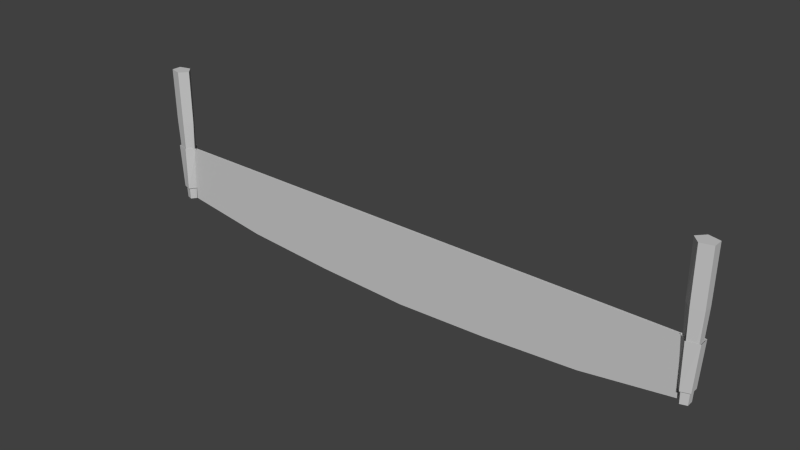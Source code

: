 # Source: bucksaw.blend  (saved by Blender 2.78.0; exported with 4.5.12 LTS)
import bpy
from mathutils import Matrix  # noqa: F401  (used for matrix-valued properties, if any)

bpy.ops.wm.read_factory_settings(use_empty=True)
scene = bpy.context.scene
scene.name = 'Scene'

# ---- collections
col_collection_1 = bpy.data.collections.new('Collection 1'); scene.collection.children.link(col_collection_1)

# ---- materials (node trees are filled in below, after node groups)
mat_dural_items_tools_tool_handle_old_texture = bpy.data.materials.new('/dural/items/tools/tool_handle_old/texture')
mat_dural_items_tools_tool_handle_old_texture.alpha_threshold = 0.0
mat_dural_items_tools_tool_handle_old_texture.use_transparent_shadow = False
mat_dural_items_tools_tool_handle_old_texture.diffuse_color = (0.5882, 0.5882, 0.5882, 1.0)
mat_dural_items_tools_tool_handle_old_texture.specular_color = (0.0, 0.0, 0.0)
mat_dural_items_tools_tool_handle_old_texture.roughness = 0.5
mat_dural_items_tools_tool_handle_old_texture.line_color = (0.0, 0.0, 0.0, 1.0)
mat_dural_items_tools_tool_head_texture = bpy.data.materials.new('/dural/items/tools/tool_head/texture')
mat_dural_items_tools_tool_head_texture.alpha_threshold = 0.0
mat_dural_items_tools_tool_head_texture.use_transparent_shadow = False
mat_dural_items_tools_tool_head_texture.diffuse_color = (0.5882, 0.5882, 0.5882, 1.0)
mat_dural_items_tools_tool_head_texture.specular_color = (0.0, 0.0, 0.0)
mat_dural_items_tools_tool_head_texture.roughness = 0.5
mat_dural_items_tools_tool_head_texture.line_color = (0.0, 0.0, 0.0, 1.0)

# ---- material node trees

# ---- world
world_world = bpy.data.worlds.new('World'); scene.world = world_world
world_world.color = (0.05088, 0.05088, 0.05088)
world_world.use_sun_shadow = False
world_world.sun_shadow_jitter_overblur = 0.0
world_world.cycles.sampling_method = 'NONE'
world_world.cycles.sample_map_resolution = 256

# ---- meshes
me_bucksaw = bpy.data.meshes.new('bucksaw')
me_bucksaw.from_pydata([(0.9675, 6.249e-10, -0.004651), (1.917, -1.974e-05, -0.1016), (1.613, -2.892e-05, -0.1467), (1.29, -3.349e-05, -0.1691), (0.9675, -3.593e-05, -0.1811), (0.6449, -3.349e-05, -0.1691), (0.3224, -2.892e-05, -0.1467), (0.01769, -1.974e-05, -0.1016), (1.908, 1.974e-05, 0.09226), (1.595, 1.974e-05, 0.09226), (1.281, 1.974e-05, 0.09226), (0.9675, 1.974e-05, 0.09226), (0.6538, 1.974e-05, 0.09226), (0.3402, 1.974e-05, 0.09226), (0.02682, 1.974e-05, 0.09226), (1.917, 0.007733, -0.1016), (1.613, 0.007724, -0.1467), (1.29, 0.007719, -0.1691), (0.9675, 0.007717, -0.1811), (0.6449, 0.007719, -0.1691), (0.3224, 0.007724, -0.1467), (0.01769, 0.007733, -0.1016), (1.908, 0.007773, 0.09226), (1.595, 0.007773, 0.09226), (1.281, 0.007773, 0.09226), (0.9675, 0.007773, 0.09226), (0.6538, 0.007773, 0.09226), (0.3402, 0.007773, 0.09226), (0.02682, 0.007773, 0.09226), (0.01862, 0.003496, -0.0622), (0.0001754, 0.02889, -0.0622), (-0.02964, 0.01919, -0.0622), (-0.02964, -0.0122, -0.06219), (0.0001754, -0.02189, -0.06219), (0.02924, 0.003528, 0.09342), (0.003343, 0.0301, 0.09342), (-0.03821, 0.01994, 0.09342), (-0.03821, -0.01289, 0.09342), (0.003343, -0.02304, 0.09343), (0.01136, 0.003488, -0.1048), (-0.002061, 0.02192, -0.1048), (-0.02368, 0.01488, -0.1048), (-0.02368, -0.007905, -0.1048), (-0.002061, -0.01494, -0.1048), (0.02682, 0.003548, 0.1899), (0.002784, 0.02843, 0.1899), (-0.03635, 0.01893, 0.1899), (-0.03635, -0.01183, 0.1899), (0.002784, -0.02134, 0.1899), (0.02794, 0.003586, 0.376), (0.00297, 0.03068, 0.376), (-0.03709, 0.02033, 0.376), (-0.03709, -0.01316, 0.376), (0.00297, -0.02351, 0.376), (1.911, 0.003496, -0.0622), (1.929, -0.02189, -0.06219), (1.959, -0.0122, -0.06219), (1.959, 0.01919, -0.0622), (1.929, 0.02889, -0.0622), (1.9, 0.003528, 0.09342), (1.926, -0.02304, 0.09343), (1.967, -0.01289, 0.09342), (1.967, 0.01994, 0.09342), (1.926, 0.0301, 0.09342), (1.918, 0.003488, -0.1048), (1.931, -0.01494, -0.1048), (1.953, -0.007905, -0.1048), (1.953, 0.01488, -0.1048), (1.931, 0.02192, -0.1048), (1.902, 0.003548, 0.1899), (1.926, -0.02134, 0.1899), (1.965, -0.01183, 0.1899), (1.965, 0.01893, 0.1899), (1.926, 0.02843, 0.1899), (1.901, 0.003586, 0.376), (1.926, -0.02351, 0.376), (1.966, -0.01316, 0.376), (1.966, 0.02033, 0.376), (1.926, 0.03068, 0.376), (0.9675, 1.075e-09, -0.004651), (1.917, -1.973e-05, -0.1016), (1.613, -2.892e-05, -0.1467), (1.29, -3.349e-05, -0.1691), (0.9675, -3.593e-05, -0.1811), (0.6449, -3.349e-05, -0.1691), (0.3224, -2.892e-05, -0.1467), (0.01769, -1.973e-05, -0.1016), (1.908, 1.974e-05, 0.09226), (1.595, 1.974e-05, 0.09226), (1.281, 1.974e-05, 0.09226), (0.9675, 1.974e-05, 0.09226), (0.6538, 1.974e-05, 0.09226), (0.3402, 1.974e-05, 0.09226), (0.02682, 1.974e-05, 0.09226), (1.917, 0.007733, -0.1016), (1.613, 0.007724, -0.1467), (1.29, 0.007719, -0.1691), (0.9675, 0.007717, -0.1811), (0.6449, 0.007719, -0.1691), (0.3224, 0.007724, -0.1467), (0.01769, 0.007733, -0.1016), (1.908, 0.007773, 0.09226), (1.595, 0.007773, 0.09226), (1.281, 0.007773, 0.09226), (0.9675, 0.007773, 0.09226), (0.6538, 0.007773, 0.09226), (0.3402, 0.007773, 0.09226), (0.02682, 0.007773, 0.09226), (0.01862, 0.003496, -0.0622), (0.0001754, 0.02889, -0.0622), (-0.02964, 0.01919, -0.0622), (-0.02964, -0.0122, -0.06219), (0.0001754, -0.02189, -0.06219), (0.02924, 0.003528, 0.09342), (0.003343, 0.0301, 0.09342), (-0.03821, 0.01994, 0.09342), (-0.03821, -0.01289, 0.09342), (0.003343, -0.02304, 0.09343), (0.01136, 0.003488, -0.1048), (-0.002061, 0.02192, -0.1048), (-0.02368, 0.01488, -0.1048), (-0.02368, -0.007905, -0.1048), (-0.002061, -0.01494, -0.1048), (0.02682, 0.003548, 0.1899), (0.002784, 0.02843, 0.1899), (-0.03635, 0.01893, 0.1899), (-0.03635, -0.01183, 0.1899), (0.002784, -0.02134, 0.1899), (0.02794, 0.003586, 0.376), (0.00297, 0.03068, 0.376), (-0.03709, 0.02033, 0.376), (-0.03709, -0.01316, 0.376), (0.00297, -0.02351, 0.376), (1.911, 0.003496, -0.0622), (1.929, -0.02189, -0.06219), (1.959, -0.0122, -0.06219), (1.959, 0.01919, -0.0622), (1.929, 0.02889, -0.0622), (1.9, 0.003528, 0.09342), (1.926, -0.02304, 0.09343), (1.967, -0.01289, 0.09342), (1.967, 0.01994, 0.09342), (1.926, 0.0301, 0.09342), (1.918, 0.003488, -0.1048), (1.931, -0.01494, -0.1048), (1.953, -0.007905, -0.1048), (1.953, 0.01488, -0.1048), (1.931, 0.02192, -0.1048), (1.902, 0.003548, 0.1899), (1.926, -0.02134, 0.1899), (1.965, -0.01183, 0.1899), (1.965, 0.01893, 0.1899), (1.926, 0.02843, 0.1899), (1.901, 0.003586, 0.376), (1.926, -0.02351, 0.376), (1.966, -0.01316, 0.376), (1.966, 0.02033, 0.376), (1.926, 0.03068, 0.376)], [], [(50, 51, 53, 49), (39, 40, 45, 44), (43, 39, 44, 48), (47, 48, 53, 52), (45, 46, 51, 50), (76, 77, 78, 75), (65, 64, 67, 66), (44, 45, 50, 49), (66, 67, 72, 71), (70, 71, 76, 75), (41, 42, 47, 46), (53, 51, 52), (71, 72, 77, 76), (42, 39, 43), (98, 105, 104, 97), (72, 73, 78, 77), (69, 70, 75, 74), (64, 65, 70, 69), (46, 47, 52, 51), (67, 68, 73, 72), (68, 64, 69, 73), (65, 66, 71, 70), (40, 41, 46, 45), (40, 39, 42, 41), (78, 74, 75), (73, 69, 74, 78), (42, 43, 48, 47), (67, 64, 68), (110, 111, 116, 115), (133, 134, 139, 138), (100, 107, 106, 99), (88, 81, 80, 87), (96, 103, 102, 95), (108, 109, 114, 113), (134, 133, 136, 135), (136, 137, 142, 141), (134, 135, 140, 139), (135, 136, 141, 140), (111, 112, 117, 116), (97, 104, 103, 96), (137, 133, 138, 142), (112, 108, 113, 117), (99, 106, 105, 98), (93, 86, 85, 92), (90, 83, 82, 89), (111, 110, 109), (91, 84, 83, 90), (108, 112, 111, 109), (92, 85, 84, 91), (89, 82, 81, 88), (95, 102, 101, 94), (109, 110, 115, 114), (136, 133, 137), (48, 44, 49, 53)])
me_bucksaw.polygons.foreach_set('material_index', [0, 0, 0, 0, 0, 0, 0, 0, 0, 0, 0, 0, 0, 0, 1, 0, 0, 0, 0, 0, 0, 0, 0, 0, 0, 0, 0, 0, 1, 1, 1, 1, 1, 1, 1, 1, 1, 1, 1, 1, 1, 1, 1, 1, 1, 1, 1, 1, 1, 1, 1, 1, 1, 0])
_uv = me_bucksaw.uv_layers.new(name='UVMap')
_uv.uv.foreach_set('vector', [0.8269, 0.4961, 0.7541, 0.4736, 0.8269, 0.3784, 0.8719, 0.4372, 0.002043, 0.8135, 0.001964, 0.7626, 0.5021, 0.7627, 0.5021, 0.8134, 0.002123, 0.8644, 0.002043, 0.8135, 0.5021, 0.8134, 0.5022, 0.8642, 0.501, 0.9099, 0.5009, 0.8641, 0.7427, 0.864, 0.7427, 0.9098, 0.5011, 0.9971, 0.5011, 0.9511, 0.7427, 0.9511, 0.7427, 0.9971, 0.7541, 0.4736, 0.7541, 0.4008, 0.8269, 0.3784, 0.8269, 0.4961, 0.7987, 0.4963, 0.7538, 0.4376, 0.8713, 0.4013, 0.8713, 0.4739, 0.5009, 0.8129, 0.5008, 0.7616, 0.7427, 0.7617, 0.7427, 0.8129, 0.002255, 0.9507, 0.002192, 0.9098, 0.5022, 0.9097, 0.5022, 0.9507, 0.5011, 0.9971, 0.5011, 0.9511, 0.7427, 0.9511, 0.7427, 0.9971, 0.002255, 0.9507, 0.002192, 0.9098, 0.5022, 0.9097, 0.5022, 0.9507, 0.8269, 0.3784, 0.7541, 0.4736, 0.7541, 0.4008, 0.5011, 0.9511, 0.501, 0.9099, 0.7427, 0.9098, 0.7427, 0.9511, 0.8713, 0.4013, 0.7538, 0.4376, 0.7987, 0.3789, 0.5036, 0.005446, 0.5036, 0.3747, 0.2804, 0.3747, 0.2804, 0.005489, 0.501, 0.9099, 0.5009, 0.8641, 0.7427, 0.864, 0.7427, 0.9098, 0.5009, 0.8129, 0.5008, 0.7616, 0.7427, 0.7617, 0.7427, 0.8129, 0.002043, 0.8135, 0.001964, 0.7626, 0.5021, 0.7627, 0.5021, 0.8134, 0.5011, 0.9511, 0.501, 0.9099, 0.7427, 0.9098, 0.7427, 0.9511, 0.002192, 0.9098, 0.002123, 0.8644, 0.5022, 0.8642, 0.5022, 0.9097, 0.002123, 0.8644, 0.002043, 0.8135, 0.5021, 0.8134, 0.5022, 0.8642, 0.002325, 0.9964, 0.002255, 0.9507, 0.5022, 0.9507, 0.5022, 0.9964, 0.002325, 0.9964, 0.002255, 0.9507, 0.5022, 0.9507, 0.5022, 0.9964, 0.7987, 0.4963, 0.7538, 0.4376, 0.8713, 0.4013, 0.8713, 0.4739, 0.8269, 0.3784, 0.8719, 0.4372, 0.8269, 0.4961, 0.5009, 0.8641, 0.5009, 0.8129, 0.7427, 0.8129, 0.7427, 0.864, 0.002192, 0.9098, 0.002123, 0.8644, 0.5022, 0.8642, 0.5022, 0.9097, 0.8713, 0.4013, 0.7538, 0.4376, 0.7987, 0.3789, 0.3216, 0.1268, 0.3616, 0.1268, 0.3614, 0.3758, 0.3214, 0.3758, 0.4539, 0.1267, 0.5027, 0.1267, 0.5026, 0.3757, 0.4539, 0.3757, 0.5036, 0.005446, 0.5036, 0.3747, 0.2805, 0.3747, 0.2805, 0.005489, 0.5036, 0.3747, 0.5036, 0.005681, 0.2804, 0.005595, 0.2804, 0.3747, 0.5036, 0.005446, 0.5036, 0.3747, 0.2804, 0.3747, 0.2804, 0.005489, 0.4539, 0.1267, 0.5027, 0.1267, 0.5026, 0.3757, 0.4539, 0.3757, 0.7987, 0.4963, 0.7538, 0.4376, 0.8713, 0.4013, 0.8713, 0.4739, 0.3616, 0.1268, 0.4052, 0.1267, 0.4051, 0.3758, 0.3614, 0.3758, 0.2791, 0.1268, 0.3216, 0.1268, 0.3214, 0.3758, 0.279, 0.3758, 0.3216, 0.1268, 0.3616, 0.1268, 0.3614, 0.3758, 0.3214, 0.3758, 0.3616, 0.1268, 0.4052, 0.1267, 0.4051, 0.3758, 0.3614, 0.3758, 0.5036, 0.005681, 0.5036, 0.3747, 0.2805, 0.3747, 0.2805, 0.005595, 0.4052, 0.1267, 0.4539, 0.1267, 0.4539, 0.3757, 0.4051, 0.3758, 0.4052, 0.1267, 0.4539, 0.1267, 0.4539, 0.3757, 0.4051, 0.3758, 0.5036, 0.005446, 0.5036, 0.3747, 0.2805, 0.3747, 0.2805, 0.005489, 0.5036, 0.3747, 0.5036, 0.005446, 0.2805, 0.005489, 0.2805, 0.3747, 0.5036, 0.3747, 0.5036, 0.005681, 0.2805, 0.005595, 0.2805, 0.3747, 0.8713, 0.4013, 0.8713, 0.4739, 0.7987, 0.4963, 0.5036, 0.3747, 0.5036, 0.005446, 0.2804, 0.005489, 0.2804, 0.3747, 0.7538, 0.4376, 0.7987, 0.3789, 0.8713, 0.4013, 0.7987, 0.4963, 0.5036, 0.3747, 0.5036, 0.005446, 0.2805, 0.005489, 0.2805, 0.3747, 0.5036, 0.3747, 0.5036, 0.005446, 0.2804, 0.005489, 0.2804, 0.3747, 0.5036, 0.005681, 0.5036, 0.3747, 0.2804, 0.3747, 0.2804, 0.005595, 0.2791, 0.1268, 0.3216, 0.1268, 0.3214, 0.3758, 0.279, 0.3758, 0.8713, 0.4013, 0.7538, 0.4376, 0.7987, 0.3789, 0.5009, 0.8641, 0.5009, 0.8129, 0.7427, 0.8129, 0.7427, 0.864])
me_bucksaw.materials.append(mat_dural_items_tools_tool_handle_old_texture)
me_bucksaw.materials.append(mat_dural_items_tools_tool_head_texture)
me_bucksaw.use_remesh_preserve_volume = False
me_bucksaw.use_remesh_preserve_attributes = False
me_bucksaw.use_mirror_vertex_groups = False
me_bucksaw.update()

# ---- objects
ob_bucksaw = bpy.data.objects.new('bucksaw', me_bucksaw)

# ---- transforms, parenting, visibility, modifiers, constraints
ob_bucksaw.location = (0.0, 0.0, 0.0)
ob_bucksaw.lineart.crease_threshold = 0.0

# ---- collection membership
col_collection_1.objects.link(ob_bucksaw)

# ---- scene / render settings (as saved in the file)
scene.frame_start = 1; scene.frame_end = 250; scene.frame_set(1)
scene.render.engine = 'BLENDER_EEVEE_NEXT'
scene.render.resolution_percentage = 50
scene.render.dither_intensity = 0.0
scene.cycles.use_denoising = False
scene.cycles.samples = 10
scene.cycles.sampling_pattern = 'TABULATED_SOBOL'
scene.cycles.light_sampling_threshold = 0.0
scene.cycles.use_adaptive_sampling = False
scene.cycles.use_light_tree = False
scene.cycles.blur_glossy = 0.0
scene.cycles.volume_bounces = 1
scene.cycles.pixel_filter_type = 'GAUSSIAN'
scene.cycles.sample_clamp_indirect = 0.0
scene.view_settings.view_transform = 'Standard'
bpy.context.view_layer.update()

# ---- added for rendering (the .blend has no active camera and no usable light): camera, sun
cam_auto = bpy.data.cameras.new('AutoCamera')
cam_auto.lens = 50.0
cam_auto.sensor_width = 36.0
cam_auto.clip_end = 1000.0
ob_auto_camera = bpy.data.objects.new('AutoCamera', cam_auto)
scene.collection.objects.link(ob_auto_camera)
ob_auto_camera.location = (2.89107, -2.30822, 1.63866)
ob_auto_camera.rotation_euler = (1.09748, -7.21219e-08, 0.694738)
scene.camera = ob_auto_camera
light_auto_sun = bpy.data.lights.new('AutoSun', 'SUN')
light_auto_sun.energy = 3.0
light_auto_sun.angle = 0.0523599
ob_auto_sun = bpy.data.objects.new('AutoSun', light_auto_sun)
scene.collection.objects.link(ob_auto_sun)
ob_auto_sun.rotation_euler = (0.872665, 0.174533, 0.523599)
bpy.context.view_layer.update()
